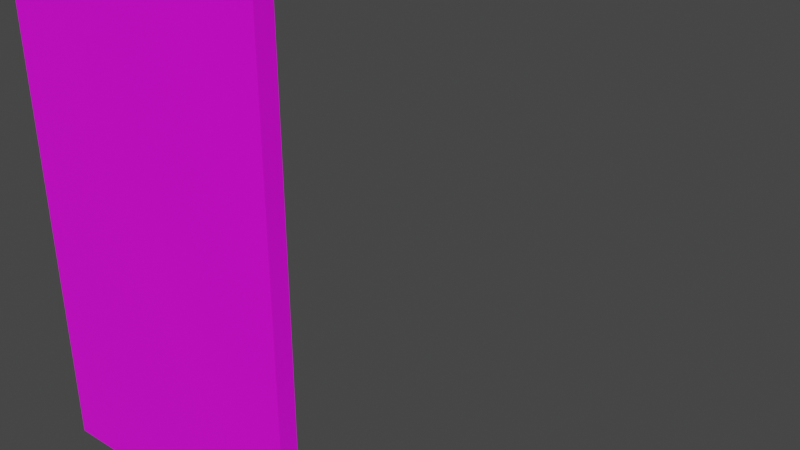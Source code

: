 # Source: fixtures_doors_02_19.blend  (saved by Blender 3.6.13; exported with 4.5.12 LTS)
import bpy
from mathutils import Matrix  # noqa: F401  (used for matrix-valued properties, if any)

bpy.ops.wm.read_factory_settings(use_empty=True)
scene = bpy.context.scene
scene.name = 'Scene'

# ---- collections
col_collection = bpy.data.collections.new('Collection'); scene.collection.children.link(col_collection)

# ---- images (referenced by path relative to the original .blend; pixels are not part of the script)
import os
ASSET_DIR = os.environ.get("B2B_ASSET_DIR", "")  # directory of the original .blend (textures are referenced by path, not embedded)
HERE = os.path.dirname(os.path.abspath(__file__))  # packed textures are extracted next to this script under _unpacked/

def load_image(name, relpath, width, height, colorspace="sRGB"):
    """Load a texture the original file referenced (path relative to the .blend, or extracted next to this script)."""
    p = next((c for c in (os.path.join(HERE, relpath), os.path.join(ASSET_DIR, relpath)) if relpath and os.path.exists(c)), "")
    if p:
        img = bpy.data.images.load(p, check_existing=True)
        img.name = name
    else:  # same state as the original file: an image datablock whose file is absent (Cycles renders it pink)
        img = bpy.data.images.new(name, width, height)
        img.source = "FILE"
        img.filepath = "//" + (relpath or name)
    img.colorspace_settings.name = colorspace
    return img
img_fixtures_doors_02_18_png_001 = load_image('fixtures_doors_02_18.png.001', 'fixtures_doors_02_18.png', 1024, 1024, 'sRGB')

# ---- materials (node trees are filled in below, after node groups)
mat_material = bpy.data.materials.new('Material')
mat_material.alpha_threshold = 0.0
mat_material.use_transparent_shadow = False
mat_material.roughness = 0.5
mat_material.line_color = (0.0, 0.0, 0.0, 1.0)

# ---- material node trees
mat_material.use_nodes = True; mat_material.node_tree.nodes.clear()
_N = mat_material.node_tree.nodes; _L = mat_material.node_tree.links
n0 = _N.new('ShaderNodeOutputMaterial'); n0.name = 'Material Output'; n0.location = (300, 300)
n1 = _N.new('ShaderNodeBsdfPrincipled'); n1.name = 'Principled BSDF'; n1.location = (10, 300)
n1.distribution = 'GGX'
n1.subsurface_method = 'RANDOM_WALK_SKIN'
n1.inputs[3].default_value = 1.45
n1.inputs[27].default_value = (0.0, 0.0, 0.0, 1.0)
n1.inputs[28].default_value = 1.0
n2 = _N.new('ShaderNodeTexImage'); n2.name = 'Image Texture'; n2.location = (-313, 223)
n2.image = img_fixtures_doors_02_18_png_001
_L.new(n1.outputs[0], n0.inputs[0])
_L.new(n2.outputs[0], n1.inputs[0])
n0.is_active_output = True

# ---- world
world_world = bpy.data.worlds.new('World'); scene.world = world_world
world_world.use_nodes = True; world_world.node_tree.nodes.clear()
_N = world_world.node_tree.nodes; _L = world_world.node_tree.links
n0 = _N.new('ShaderNodeOutputWorld'); n0.name = 'World Output'; n0.location = (300, 300)
n1 = _N.new('ShaderNodeBackground'); n1.name = 'Background'; n1.location = (10, 300)
n1.inputs[0].default_value = (0.05088, 0.05088, 0.05088, 1.0)
_L.new(n1.outputs[0], n0.inputs[0])
n0.is_active_output = True
world_world.color = (0.05088, 0.05088, 0.05088)
world_world.use_sun_shadow = False
world_world.sun_shadow_jitter_overblur = 0.0

# ---- meshes
me_cube = bpy.data.meshes.new('Cube')
me_cube.from_pydata([(-1.189, 0.02625, 1.43), (-1.189, 0.02625, 0.002884), (-1.189, -0.02625, 1.43), (-1.189, -0.02625, 0.002884), (-0.3921, 0.02625, 1.43), (-0.3921, 0.02625, 0.002884), (-0.3921, -0.02625, 1.43), (-0.3921, -0.02625, 0.002884)], [], [(0, 2, 6, 4), (3, 7, 6, 2), (7, 5, 4, 6), (5, 7, 3, 1), (1, 3, 2, 0), (5, 1, 0, 4)])
_uv = me_cube.uv_layers.new(name='UVMap')
_uv.uv.foreach_set('vector', [0.8358, 0.6601, 0.8208, 0.6562, 0.4456, 0.7499, 0.4615, 0.7542, 0.8125, 0.2226, 0.4221, 0.3165, 0.4227, 0.7464, 0.8129, 0.6523, 0.8127, 0.2266, 0.8425, 0.2266, 0.8427, 0.6483, 0.8129, 0.6483, 0.839, 0.627, 0.8127, 0.627, 0.8127, 0.4238, 0.839, 0.4238, 0.8427, 0.2228, 0.8129, 0.2228, 0.8127, 0.6522, 0.8425, 0.6522, 0.4221, 0.3164, 0.8066, 0.2276, 0.815, 0.6508, 0.4214, 0.7465])
_ca = me_cube.color_attributes.new('Attribute', 'BYTE_COLOR', 'CORNER')
_ca.data.foreach_set('color', [1.0, 1.0, 1.0, 1.0, 1.0, 1.0, 1.0, 1.0, 1.0, 1.0, 1.0, 1.0, 1.0, 1.0, 1.0, 1.0, 1.0, 1.0, 1.0, 1.0, 1.0, 1.0, 1.0, 1.0, 1.0, 1.0, 1.0, 1.0, 1.0, 1.0, 1.0, 1.0, 1.0, 1.0, 1.0, 1.0, 1.0, 1.0, 1.0, 1.0, 1.0, 1.0, 1.0, 1.0, 1.0, 1.0, 1.0, 1.0, 1.0, 1.0, 1.0, 1.0, 1.0, 1.0, 1.0, 1.0, 1.0, 1.0, 1.0, 1.0, 1.0, 1.0, 1.0, 1.0, 1.0, 1.0, 1.0, 1.0, 1.0, 1.0, 1.0, 1.0, 1.0, 1.0, 1.0, 1.0, 1.0, 1.0, 1.0, 1.0, 1.0, 1.0, 1.0, 1.0, 1.0, 1.0, 1.0, 1.0, 1.0, 1.0, 1.0, 1.0, 1.0, 1.0, 1.0, 1.0])
me_cube.materials.append(mat_material)
me_cube.use_mirror_vertex_groups = False
me_cube.update()
arm_armature = bpy.data.armatures.new('Armature')  # bones are not reproduced

# ---- objects
ob_cube = bpy.data.objects.new('Cube', me_cube)
ob_dummy01 = bpy.data.objects.new('Dummy01', arm_armature)

# ---- transforms, parenting, visibility, modifiers, constraints
ob_cube.parent = ob_dummy01
ob_cube.matrix_parent_inverse = Matrix(((1.0, -0.0, 0.0, 0.3915), (-0.0, 1.0, -0.0, 0.0), (0.0, 0.0, 1.0, -0.0), (-0.0, 0.0, -0.0, 1.0)))
ob_cube.location = (0.0, 0.0, 0.0)
ob_cube.lock_rotations_4d = False
ob_cube.empty_display_type = 'ARROWS'
ob_cube.lineart.crease_threshold = 0.0
_vg = ob_cube.vertex_groups.new(name='DoorBone')
_vg.add([0, 1, 2, 3, 4, 5, 6, 7], 1.0, 'REPLACE')
_m = ob_cube.modifiers.new('Armature', 'ARMATURE')
_m.object = ob_dummy01
ob_dummy01.location = (0.0, 0.0, 0.0)

# ---- collection membership
col_collection.objects.link(ob_cube)
col_collection.objects.link(ob_dummy01)

# ---- scene / render settings (as saved in the file)
scene.frame_start = 1; scene.frame_end = 250; scene.frame_set(1)
scene.render.engine = 'BLENDER_EEVEE_NEXT'
scene.cycles.sampling_pattern = 'TABULATED_SOBOL'
scene.view_settings.view_transform = 'Filmic'
bpy.context.view_layer.update()

# ---- added for rendering (the .blend has no active camera and no usable light): camera, sun
cam_auto = bpy.data.cameras.new('AutoCamera')
cam_auto.lens = 50.0
cam_auto.sensor_width = 36.0
cam_auto.clip_end = 1000.0
ob_auto_camera = bpy.data.objects.new('AutoCamera', cam_auto)
scene.collection.objects.link(ob_auto_camera)
ob_auto_camera.location = (1.47929, -1.3829, 1.92698)
ob_auto_camera.rotation_euler = (1.09748, -7.21219e-08, 0.694738)
scene.camera = ob_auto_camera
light_auto_sun = bpy.data.lights.new('AutoSun', 'SUN')
light_auto_sun.energy = 3.0
light_auto_sun.angle = 0.0523599
ob_auto_sun = bpy.data.objects.new('AutoSun', light_auto_sun)
scene.collection.objects.link(ob_auto_sun)
ob_auto_sun.rotation_euler = (0.872665, 0.174533, 0.523599)
bpy.context.view_layer.update()
